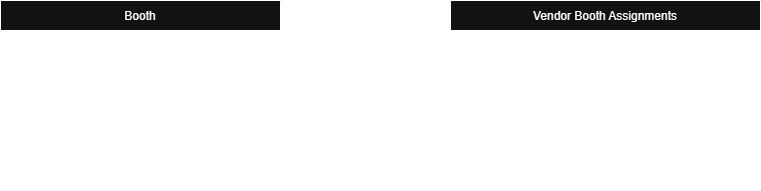

The diagram above was exported from draw.io. Its source (the exported page's mxGraphModel, read from the mxfile embedded in the PNG):
<mxGraphModel dx="2066" dy="1103" grid="1" gridSize="10" guides="1" tooltips="1" connect="1" arrows="1" fold="1" page="1" pageScale="1" pageWidth="850" pageHeight="1100" math="1" shadow="0">
  <root>
    <mxCell id="0" />
    <mxCell id="1" parent="0" />
    <mxCell id="ouPXpmQ4Nw_3XIXnY67H-35" value="Booth" style="shape=table;startSize=30;container=1;collapsible=0;childLayout=tableLayout;" parent="1" vertex="1">
      <mxGeometry x="50" y="50" width="280" height="190" as="geometry" />
    </mxCell>
    <mxCell id="ouPXpmQ4Nw_3XIXnY67H-36" value="" style="shape=tableRow;horizontal=0;startSize=0;swimlaneHead=0;swimlaneBody=0;strokeColor=inherit;top=0;left=0;bottom=0;right=0;collapsible=0;dropTarget=0;fillColor=none;points=[[0,0.5],[1,0.5]];portConstraint=eastwest;" parent="ouPXpmQ4Nw_3XIXnY67H-35" vertex="1">
      <mxGeometry y="30" width="280" height="40" as="geometry" />
    </mxCell>
    <mxCell id="ouPXpmQ4Nw_3XIXnY67H-37" value="PK" style="shape=partialRectangle;html=1;whiteSpace=wrap;connectable=0;strokeColor=inherit;overflow=hidden;fillColor=none;top=0;left=0;bottom=0;right=0;pointerEvents=1;" parent="ouPXpmQ4Nw_3XIXnY67H-36" vertex="1">
      <mxGeometry width="62" height="40" as="geometry">
        <mxRectangle width="62" height="40" as="alternateBounds" />
      </mxGeometry>
    </mxCell>
    <mxCell id="ouPXpmQ4Nw_3XIXnY67H-38" value="booth_number&lt;span style=&quot;white-space: pre;&quot;&gt;&#09;&lt;/span&gt;" style="shape=partialRectangle;html=1;whiteSpace=wrap;connectable=0;strokeColor=inherit;overflow=hidden;fillColor=none;top=0;left=0;bottom=0;right=0;pointerEvents=1;" parent="ouPXpmQ4Nw_3XIXnY67H-36" vertex="1">
      <mxGeometry x="62" width="125" height="40" as="geometry">
        <mxRectangle width="125" height="40" as="alternateBounds" />
      </mxGeometry>
    </mxCell>
    <mxCell id="ouPXpmQ4Nw_3XIXnY67H-39" value="int" style="shape=partialRectangle;html=1;whiteSpace=wrap;connectable=0;strokeColor=inherit;overflow=hidden;fillColor=none;top=0;left=0;bottom=0;right=0;pointerEvents=1;" parent="ouPXpmQ4Nw_3XIXnY67H-36" vertex="1">
      <mxGeometry x="187" width="93" height="40" as="geometry">
        <mxRectangle width="93" height="40" as="alternateBounds" />
      </mxGeometry>
    </mxCell>
    <mxCell id="ouPXpmQ4Nw_3XIXnY67H-40" value="" style="shape=tableRow;horizontal=0;startSize=0;swimlaneHead=0;swimlaneBody=0;strokeColor=inherit;top=0;left=0;bottom=0;right=0;collapsible=0;dropTarget=0;fillColor=none;points=[[0,0.5],[1,0.5]];portConstraint=eastwest;" parent="ouPXpmQ4Nw_3XIXnY67H-35" vertex="1">
      <mxGeometry y="70" width="280" height="40" as="geometry" />
    </mxCell>
    <mxCell id="ouPXpmQ4Nw_3XIXnY67H-41" value="" style="shape=partialRectangle;html=1;whiteSpace=wrap;connectable=0;strokeColor=inherit;overflow=hidden;fillColor=none;top=0;left=0;bottom=0;right=0;pointerEvents=1;" parent="ouPXpmQ4Nw_3XIXnY67H-40" vertex="1">
      <mxGeometry width="62" height="40" as="geometry">
        <mxRectangle width="62" height="40" as="alternateBounds" />
      </mxGeometry>
    </mxCell>
    <mxCell id="ouPXpmQ4Nw_3XIXnY67H-42" value="booth_price_level" style="shape=partialRectangle;html=1;whiteSpace=wrap;connectable=0;strokeColor=inherit;overflow=hidden;fillColor=none;top=0;left=0;bottom=0;right=0;pointerEvents=1;" parent="ouPXpmQ4Nw_3XIXnY67H-40" vertex="1">
      <mxGeometry x="62" width="125" height="40" as="geometry">
        <mxRectangle width="125" height="40" as="alternateBounds" />
      </mxGeometry>
    </mxCell>
    <mxCell id="ouPXpmQ4Nw_3XIXnY67H-43" value="varchar(45)" style="shape=partialRectangle;html=1;whiteSpace=wrap;connectable=0;strokeColor=inherit;overflow=hidden;fillColor=none;top=0;left=0;bottom=0;right=0;pointerEvents=1;" parent="ouPXpmQ4Nw_3XIXnY67H-40" vertex="1">
      <mxGeometry x="187" width="93" height="40" as="geometry">
        <mxRectangle width="93" height="40" as="alternateBounds" />
      </mxGeometry>
    </mxCell>
    <mxCell id="ouPXpmQ4Nw_3XIXnY67H-44" value="" style="shape=tableRow;horizontal=0;startSize=0;swimlaneHead=0;swimlaneBody=0;strokeColor=inherit;top=0;left=0;bottom=0;right=0;collapsible=0;dropTarget=0;fillColor=none;points=[[0,0.5],[1,0.5]];portConstraint=eastwest;" parent="ouPXpmQ4Nw_3XIXnY67H-35" vertex="1">
      <mxGeometry y="110" width="280" height="40" as="geometry" />
    </mxCell>
    <mxCell id="ouPXpmQ4Nw_3XIXnY67H-45" value="" style="shape=partialRectangle;html=1;whiteSpace=wrap;connectable=0;strokeColor=inherit;overflow=hidden;fillColor=none;top=0;left=0;bottom=0;right=0;pointerEvents=1;" parent="ouPXpmQ4Nw_3XIXnY67H-44" vertex="1">
      <mxGeometry width="62" height="40" as="geometry">
        <mxRectangle width="62" height="40" as="alternateBounds" />
      </mxGeometry>
    </mxCell>
    <mxCell id="ouPXpmQ4Nw_3XIXnY67H-46" value="booth_description" style="shape=partialRectangle;html=1;whiteSpace=wrap;connectable=0;strokeColor=inherit;overflow=hidden;fillColor=none;top=0;left=0;bottom=0;right=0;pointerEvents=1;" parent="ouPXpmQ4Nw_3XIXnY67H-44" vertex="1">
      <mxGeometry x="62" width="125" height="40" as="geometry">
        <mxRectangle width="125" height="40" as="alternateBounds" />
      </mxGeometry>
    </mxCell>
    <mxCell id="ouPXpmQ4Nw_3XIXnY67H-47" value="varchar(255)" style="shape=partialRectangle;html=1;whiteSpace=wrap;connectable=0;strokeColor=inherit;overflow=hidden;fillColor=none;top=0;left=0;bottom=0;right=0;pointerEvents=1;" parent="ouPXpmQ4Nw_3XIXnY67H-44" vertex="1">
      <mxGeometry x="187" width="93" height="40" as="geometry">
        <mxRectangle width="93" height="40" as="alternateBounds" />
      </mxGeometry>
    </mxCell>
    <mxCell id="ouPXpmQ4Nw_3XIXnY67H-48" value="" style="shape=tableRow;horizontal=0;startSize=0;swimlaneHead=0;swimlaneBody=0;strokeColor=inherit;top=0;left=0;bottom=0;right=0;collapsible=0;dropTarget=0;fillColor=none;points=[[0,0.5],[1,0.5]];portConstraint=eastwest;" parent="ouPXpmQ4Nw_3XIXnY67H-35" vertex="1">
      <mxGeometry y="150" width="280" height="40" as="geometry" />
    </mxCell>
    <mxCell id="ouPXpmQ4Nw_3XIXnY67H-49" value="" style="shape=partialRectangle;html=1;whiteSpace=wrap;connectable=0;strokeColor=inherit;overflow=hidden;fillColor=none;top=0;left=0;bottom=0;right=0;pointerEvents=1;" parent="ouPXpmQ4Nw_3XIXnY67H-48" vertex="1">
      <mxGeometry width="62" height="40" as="geometry">
        <mxRectangle width="62" height="40" as="alternateBounds" />
      </mxGeometry>
    </mxCell>
    <mxCell id="ouPXpmQ4Nw_3XIXnY67H-50" value="booth_type" style="shape=partialRectangle;html=1;whiteSpace=wrap;connectable=0;strokeColor=inherit;overflow=hidden;fillColor=none;top=0;left=0;bottom=0;right=0;pointerEvents=1;" parent="ouPXpmQ4Nw_3XIXnY67H-48" vertex="1">
      <mxGeometry x="62" width="125" height="40" as="geometry">
        <mxRectangle width="125" height="40" as="alternateBounds" />
      </mxGeometry>
    </mxCell>
    <mxCell id="ouPXpmQ4Nw_3XIXnY67H-51" value="varchar(45)" style="shape=partialRectangle;html=1;whiteSpace=wrap;connectable=0;strokeColor=inherit;overflow=hidden;fillColor=none;top=0;left=0;bottom=0;right=0;pointerEvents=1;" parent="ouPXpmQ4Nw_3XIXnY67H-48" vertex="1">
      <mxGeometry x="187" width="93" height="40" as="geometry">
        <mxRectangle width="93" height="40" as="alternateBounds" />
      </mxGeometry>
    </mxCell>
    <mxCell id="ouPXpmQ4Nw_3XIXnY67H-52" value="Vendor Booth Assignments" style="shape=table;startSize=30;container=1;collapsible=0;childLayout=tableLayout;" parent="1" vertex="1">
      <mxGeometry x="500" y="50" width="310" height="150" as="geometry" />
    </mxCell>
    <mxCell id="ouPXpmQ4Nw_3XIXnY67H-53" value="" style="shape=tableRow;horizontal=0;startSize=0;swimlaneHead=0;swimlaneBody=0;strokeColor=inherit;top=0;left=0;bottom=0;right=0;collapsible=0;dropTarget=0;fillColor=none;points=[[0,0.5],[1,0.5]];portConstraint=eastwest;" parent="ouPXpmQ4Nw_3XIXnY67H-52" vertex="1">
      <mxGeometry y="30" width="310" height="40" as="geometry" />
    </mxCell>
    <mxCell id="ouPXpmQ4Nw_3XIXnY67H-54" value="PK" style="shape=partialRectangle;html=1;whiteSpace=wrap;connectable=0;strokeColor=inherit;overflow=hidden;fillColor=none;top=0;left=0;bottom=0;right=0;pointerEvents=1;" parent="ouPXpmQ4Nw_3XIXnY67H-53" vertex="1">
      <mxGeometry width="103" height="40" as="geometry">
        <mxRectangle width="103" height="40" as="alternateBounds" />
      </mxGeometry>
    </mxCell>
    <mxCell id="ouPXpmQ4Nw_3XIXnY67H-55" value="vendor_id" style="shape=partialRectangle;html=1;whiteSpace=wrap;connectable=0;strokeColor=inherit;overflow=hidden;fillColor=none;top=0;left=0;bottom=0;right=0;pointerEvents=1;" parent="ouPXpmQ4Nw_3XIXnY67H-53" vertex="1">
      <mxGeometry x="103" width="104" height="40" as="geometry">
        <mxRectangle width="104" height="40" as="alternateBounds" />
      </mxGeometry>
    </mxCell>
    <mxCell id="ouPXpmQ4Nw_3XIXnY67H-56" value="int" style="shape=partialRectangle;html=1;whiteSpace=wrap;connectable=0;strokeColor=inherit;overflow=hidden;fillColor=none;top=0;left=0;bottom=0;right=0;pointerEvents=1;" parent="ouPXpmQ4Nw_3XIXnY67H-53" vertex="1">
      <mxGeometry x="207" width="103" height="40" as="geometry">
        <mxRectangle width="103" height="40" as="alternateBounds" />
      </mxGeometry>
    </mxCell>
    <mxCell id="ouPXpmQ4Nw_3XIXnY67H-57" value="" style="shape=tableRow;horizontal=0;startSize=0;swimlaneHead=0;swimlaneBody=0;strokeColor=inherit;top=0;left=0;bottom=0;right=0;collapsible=0;dropTarget=0;fillColor=none;points=[[0,0.5],[1,0.5]];portConstraint=eastwest;" parent="ouPXpmQ4Nw_3XIXnY67H-52" vertex="1">
      <mxGeometry y="70" width="310" height="40" as="geometry" />
    </mxCell>
    <mxCell id="ouPXpmQ4Nw_3XIXnY67H-58" value="FK" style="shape=partialRectangle;html=1;whiteSpace=wrap;connectable=0;strokeColor=inherit;overflow=hidden;fillColor=none;top=0;left=0;bottom=0;right=0;pointerEvents=1;" parent="ouPXpmQ4Nw_3XIXnY67H-57" vertex="1">
      <mxGeometry width="103" height="40" as="geometry">
        <mxRectangle width="103" height="40" as="alternateBounds" />
      </mxGeometry>
    </mxCell>
    <mxCell id="ouPXpmQ4Nw_3XIXnY67H-59" value="booth_number" style="shape=partialRectangle;html=1;whiteSpace=wrap;connectable=0;strokeColor=inherit;overflow=hidden;fillColor=none;top=0;left=0;bottom=0;right=0;pointerEvents=1;" parent="ouPXpmQ4Nw_3XIXnY67H-57" vertex="1">
      <mxGeometry x="103" width="104" height="40" as="geometry">
        <mxRectangle width="104" height="40" as="alternateBounds" />
      </mxGeometry>
    </mxCell>
    <mxCell id="ouPXpmQ4Nw_3XIXnY67H-60" value="int" style="shape=partialRectangle;html=1;whiteSpace=wrap;connectable=0;strokeColor=inherit;overflow=hidden;fillColor=none;top=0;left=0;bottom=0;right=0;pointerEvents=1;" parent="ouPXpmQ4Nw_3XIXnY67H-57" vertex="1">
      <mxGeometry x="207" width="103" height="40" as="geometry">
        <mxRectangle width="103" height="40" as="alternateBounds" />
      </mxGeometry>
    </mxCell>
    <mxCell id="ouPXpmQ4Nw_3XIXnY67H-61" value="" style="shape=tableRow;horizontal=0;startSize=0;swimlaneHead=0;swimlaneBody=0;strokeColor=inherit;top=0;left=0;bottom=0;right=0;collapsible=0;dropTarget=0;fillColor=none;points=[[0,0.5],[1,0.5]];portConstraint=eastwest;" parent="ouPXpmQ4Nw_3XIXnY67H-52" vertex="1">
      <mxGeometry y="110" width="310" height="40" as="geometry" />
    </mxCell>
    <mxCell id="ouPXpmQ4Nw_3XIXnY67H-62" value="" style="shape=partialRectangle;html=1;whiteSpace=wrap;connectable=0;strokeColor=inherit;overflow=hidden;fillColor=none;top=0;left=0;bottom=0;right=0;pointerEvents=1;" parent="ouPXpmQ4Nw_3XIXnY67H-61" vertex="1">
      <mxGeometry width="103" height="40" as="geometry">
        <mxRectangle width="103" height="40" as="alternateBounds" />
      </mxGeometry>
    </mxCell>
    <mxCell id="ouPXpmQ4Nw_3XIXnY67H-63" value="market_date" style="shape=partialRectangle;html=1;whiteSpace=wrap;connectable=0;strokeColor=inherit;overflow=hidden;fillColor=none;top=0;left=0;bottom=0;right=0;pointerEvents=1;" parent="ouPXpmQ4Nw_3XIXnY67H-61" vertex="1">
      <mxGeometry x="103" width="104" height="40" as="geometry">
        <mxRectangle width="104" height="40" as="alternateBounds" />
      </mxGeometry>
    </mxCell>
    <mxCell id="ouPXpmQ4Nw_3XIXnY67H-64" value="date" style="shape=partialRectangle;html=1;whiteSpace=wrap;connectable=0;strokeColor=inherit;overflow=hidden;fillColor=none;top=0;left=0;bottom=0;right=0;pointerEvents=1;" parent="ouPXpmQ4Nw_3XIXnY67H-61" vertex="1">
      <mxGeometry x="207" width="103" height="40" as="geometry">
        <mxRectangle width="103" height="40" as="alternateBounds" />
      </mxGeometry>
    </mxCell>
    <mxCell id="ouPXpmQ4Nw_3XIXnY67H-65" style="rounded=0;orthogonalLoop=1;jettySize=auto;html=1;exitX=1;exitY=0.5;exitDx=0;exitDy=0;entryX=0;entryY=0.5;entryDx=0;entryDy=0;edgeStyle=orthogonalEdgeStyle;endArrow=none;endFill=0;strokeColor=default;" parent="1" source="ouPXpmQ4Nw_3XIXnY67H-36" target="ouPXpmQ4Nw_3XIXnY67H-57" edge="1">
      <mxGeometry relative="1" as="geometry" />
    </mxCell>
    <UserObject label="n" placeholders="1" name="Variable" id="vbaWR0rPJS2X5_UNZBpl-3">
      <mxCell style="text;html=1;strokeColor=none;fillColor=none;align=center;verticalAlign=middle;whiteSpace=wrap;overflow=hidden;" vertex="1" parent="1">
        <mxGeometry x="420" y="115" width="80" height="20" as="geometry" />
      </mxCell>
    </UserObject>
    <UserObject label="1" placeholders="1" name="Variable" id="vbaWR0rPJS2X5_UNZBpl-4">
      <mxCell style="text;html=1;strokeColor=none;fillColor=none;align=center;verticalAlign=middle;whiteSpace=wrap;overflow=hidden;" vertex="1" parent="1">
        <mxGeometry x="330" y="80" width="80" height="20" as="geometry" />
      </mxCell>
    </UserObject>
  </root>
</mxGraphModel>